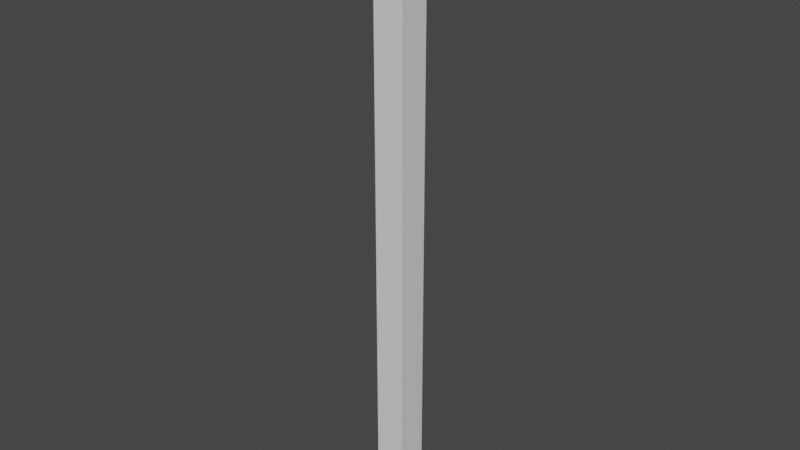 # Source: corner.blend  (saved by Blender 2.82.7; exported with 4.5.12 LTS)
import bpy
from mathutils import Matrix  # noqa: F401  (used for matrix-valued properties, if any)

bpy.ops.wm.read_factory_settings(use_empty=True)
scene = bpy.context.scene
scene.name = 'Scene'

# ---- collections
col_corner = bpy.data.collections.new('corner'); scene.collection.children.link(col_corner)

# ---- materials (node trees are filled in below, after node groups)
mat_material = bpy.data.materials.new('Material')
mat_material.alpha_threshold = 0.0
mat_material.use_transparent_shadow = False
mat_material.line_color = (0.0, 0.0, 0.0, 1.0)

# ---- material node trees
mat_material.use_nodes = True; mat_material.node_tree.nodes.clear()
_N = mat_material.node_tree.nodes; _L = mat_material.node_tree.links
n0 = _N.new('ShaderNodeOutputMaterial'); n0.name = 'Material Output'; n0.location = (300, 300)
n1 = _N.new('ShaderNodeBsdfPrincipled'); n1.name = 'Principled BSDF'; n1.location = (10, 300)
n1.distribution = 'GGX'
n1.subsurface_method = 'BURLEY'
n1.inputs[2].default_value = 0.4
n1.inputs[3].default_value = 1.45
n1.inputs[27].default_value = (0.0, 0.0, 0.0, 1.0)
n1.inputs[28].default_value = 1.0
_L.new(n1.outputs[0], n0.inputs[0])
n0.is_active_output = True

# ---- world
world_world = bpy.data.worlds.new('World'); scene.world = world_world
world_world.use_nodes = True; world_world.node_tree.nodes.clear()
_N = world_world.node_tree.nodes; _L = world_world.node_tree.links
n0 = _N.new('ShaderNodeOutputWorld'); n0.name = 'World Output'; n0.location = (300, 300)
n1 = _N.new('ShaderNodeBackground'); n1.name = 'Background'; n1.location = (10, 300)
n1.inputs[0].default_value = (0.05088, 0.05088, 0.05088, 1.0)
_L.new(n1.outputs[0], n0.inputs[0])
n0.is_active_output = True
world_world.color = (0.05088, 0.05088, 0.05088)
world_world.use_sun_shadow = False
world_world.sun_shadow_jitter_overblur = 0.0

# ---- meshes
me_cube_001 = bpy.data.meshes.new('Cube.001')
me_cube_001.from_pydata([(0.05, 0.0, 1.0), (0.0, 0.0, 1.0), (0.05, 0.0, 0.0), (0.0, 0.0, 0.0), (0.05, -0.05, 1.0), (0.05, -0.05, 0.0), (0.0, -0.05, 1.0), (0.0, -0.05, 0.0)], [], [(0, 2, 3, 1), (1, 3, 7, 6), (4, 6, 7, 5), (0, 1, 6, 4), (2, 0, 4, 5), (3, 2, 5, 7)])
_uv = me_cube_001.uv_layers.new(name='UVMap')
_uv.uv.foreach_set('vector', [0.2428, 0.845, 0.2428, 0.659, 0.2498, 0.6614, 0.2498, 0.8426, 0.2498, 0.8426, 0.2498, 0.6614, 0.2569, 0.659, 0.2569, 0.845, 0.25, 0.5, 0.225, 0.5, 0.225, 0.0, 0.25, 0.0, 0.2428, 0.845, 0.2498, 0.8426, 0.2569, 0.845, 0.2498, 0.8525, 0.275, 0.0, 0.275, 0.5, 0.25, 0.5, 0.25, 0.0, 0.2498, 0.6614, 0.2428, 0.659, 0.2498, 0.6515, 0.2569, 0.659])
me_cube_001.materials.append(mat_material)
me_cube_001.use_remesh_preserve_volume = False
me_cube_001.use_remesh_preserve_attributes = False
me_cube_001.use_mirror_vertex_groups = False
me_cube_001.update()

# ---- objects
ob_corner = bpy.data.objects.new('corner', me_cube_001)

# ---- transforms, parenting, visibility, modifiers, constraints
ob_corner.location = (0.0, 0.0, 0.0)
ob_corner.lock_rotations_4d = False
ob_corner.empty_display_type = 'ARROWS'
ob_corner.lineart.crease_threshold = 0.0

# ---- collection membership
col_corner.objects.link(ob_corner)

# ---- scene / render settings (as saved in the file)
scene.frame_start = 1; scene.frame_end = 250; scene.frame_set(53)
scene.render.engine = 'BLENDER_EEVEE_NEXT'
scene.cycles.use_denoising = False
scene.cycles.samples = 128
scene.cycles.sampling_pattern = 'TABULATED_SOBOL'
scene.cycles.use_adaptive_sampling = False
scene.cycles.use_light_tree = False
scene.view_settings.view_transform = 'Filmic'
bpy.context.view_layer.update()

# ---- added for rendering (the .blend has no active camera and no usable light): camera, sun
cam_auto = bpy.data.cameras.new('AutoCamera')
cam_auto.lens = 50.0
cam_auto.sensor_width = 36.0
cam_auto.clip_end = 1000.0
ob_auto_camera = bpy.data.objects.new('AutoCamera', cam_auto)
scene.collection.objects.link(ob_auto_camera)
ob_auto_camera.location = (0.952535, -1.13804, 1.24203)
ob_auto_camera.rotation_euler = (1.09748, -7.21219e-08, 0.694738)
scene.camera = ob_auto_camera
light_auto_sun = bpy.data.lights.new('AutoSun', 'SUN')
light_auto_sun.energy = 3.0
light_auto_sun.angle = 0.0523599
ob_auto_sun = bpy.data.objects.new('AutoSun', light_auto_sun)
scene.collection.objects.link(ob_auto_sun)
ob_auto_sun.rotation_euler = (0.872665, 0.174533, 0.523599)
bpy.context.view_layer.update()
